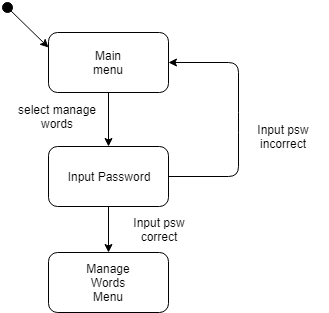

The diagram above was exported from draw.io. Its source (the exported page's mxGraphModel, read from the mxfile embedded in the PNG):
<mxGraphModel dx="754" dy="418" grid="1" gridSize="10" guides="1" tooltips="1" connect="1" arrows="1" fold="1" page="1" pageScale="1" pageWidth="827" pageHeight="1169" math="0" shadow="0">
  <root>
    <mxCell id="0" />
    <mxCell id="1" parent="0" />
    <mxCell id="yjZUjnzzL6LALsKo-MzI-1" value="" style="rounded=1;whiteSpace=wrap;html=1;" vertex="1" parent="1">
      <mxGeometry x="310" y="130" width="120" height="60" as="geometry" />
    </mxCell>
    <mxCell id="yjZUjnzzL6LALsKo-MzI-2" value="Main menu" style="text;html=1;strokeColor=none;fillColor=none;align=center;verticalAlign=middle;whiteSpace=wrap;rounded=0;" vertex="1" parent="1">
      <mxGeometry x="350" y="150" width="40" height="20" as="geometry" />
    </mxCell>
    <mxCell id="yjZUjnzzL6LALsKo-MzI-4" value="" style="rounded=1;whiteSpace=wrap;html=1;" vertex="1" parent="1">
      <mxGeometry x="310" y="350" width="120" height="60" as="geometry" />
    </mxCell>
    <mxCell id="yjZUjnzzL6LALsKo-MzI-5" value="Manage Words Menu" style="text;html=1;strokeColor=none;fillColor=none;align=center;verticalAlign=middle;whiteSpace=wrap;rounded=0;" vertex="1" parent="1">
      <mxGeometry x="350" y="370" width="40" height="20" as="geometry" />
    </mxCell>
    <mxCell id="yjZUjnzzL6LALsKo-MzI-6" value="Input Password" style="rounded=1;whiteSpace=wrap;html=1;" vertex="1" parent="1">
      <mxGeometry x="310" y="244" width="120" height="60" as="geometry" />
    </mxCell>
    <mxCell id="yjZUjnzzL6LALsKo-MzI-8" value="" style="endArrow=classic;html=1;exitX=0.5;exitY=1;exitDx=0;exitDy=0;" edge="1" parent="1" source="yjZUjnzzL6LALsKo-MzI-1" target="yjZUjnzzL6LALsKo-MzI-6">
      <mxGeometry width="50" height="50" relative="1" as="geometry">
        <mxPoint x="310" y="480" as="sourcePoint" />
        <mxPoint x="370" y="240" as="targetPoint" />
      </mxGeometry>
    </mxCell>
    <mxCell id="yjZUjnzzL6LALsKo-MzI-9" value="" style="endArrow=classic;html=1;exitX=1;exitY=0.5;exitDx=0;exitDy=0;entryX=1;entryY=0.5;entryDx=0;entryDy=0;" edge="1" parent="1" source="yjZUjnzzL6LALsKo-MzI-6" target="yjZUjnzzL6LALsKo-MzI-1">
      <mxGeometry width="50" height="50" relative="1" as="geometry">
        <mxPoint x="310" y="480" as="sourcePoint" />
        <mxPoint x="360" y="430" as="targetPoint" />
        <Array as="points">
          <mxPoint x="500" y="274" />
          <mxPoint x="500" y="220" />
          <mxPoint x="500" y="160" />
        </Array>
      </mxGeometry>
    </mxCell>
    <mxCell id="yjZUjnzzL6LALsKo-MzI-10" value="" style="endArrow=classic;html=1;exitX=0.5;exitY=1;exitDx=0;exitDy=0;entryX=0.5;entryY=0;entryDx=0;entryDy=0;" edge="1" parent="1" source="yjZUjnzzL6LALsKo-MzI-6" target="yjZUjnzzL6LALsKo-MzI-4">
      <mxGeometry width="50" height="50" relative="1" as="geometry">
        <mxPoint x="310" y="480" as="sourcePoint" />
        <mxPoint x="360" y="430" as="targetPoint" />
      </mxGeometry>
    </mxCell>
    <mxCell id="yjZUjnzzL6LALsKo-MzI-11" value="Input psw incorrect" style="text;html=1;strokeColor=none;fillColor=none;align=center;verticalAlign=middle;whiteSpace=wrap;rounded=0;" vertex="1" parent="1">
      <mxGeometry x="500" y="224" width="90" height="20" as="geometry" />
    </mxCell>
    <mxCell id="yjZUjnzzL6LALsKo-MzI-12" value="Input psw correct" style="text;html=1;strokeColor=none;fillColor=none;align=center;verticalAlign=middle;whiteSpace=wrap;rounded=0;" vertex="1" parent="1">
      <mxGeometry x="376" y="317" width="90" height="20" as="geometry" />
    </mxCell>
    <mxCell id="yjZUjnzzL6LALsKo-MzI-13" value="select manage words" style="text;html=1;strokeColor=none;fillColor=none;align=center;verticalAlign=middle;whiteSpace=wrap;rounded=0;" vertex="1" parent="1">
      <mxGeometry x="274" y="204" width="90" height="20" as="geometry" />
    </mxCell>
    <mxCell id="yjZUjnzzL6LALsKo-MzI-14" value="" style="ellipse;whiteSpace=wrap;html=1;aspect=fixed;fillColor=#000000;" vertex="1" parent="1">
      <mxGeometry x="264" y="100" width="10" height="10" as="geometry" />
    </mxCell>
    <mxCell id="yjZUjnzzL6LALsKo-MzI-15" value="" style="endArrow=classic;html=1;entryX=0;entryY=0.25;entryDx=0;entryDy=0;" edge="1" parent="1" target="yjZUjnzzL6LALsKo-MzI-1">
      <mxGeometry width="50" height="50" relative="1" as="geometry">
        <mxPoint x="269" y="105" as="sourcePoint" />
        <mxPoint x="310" y="430" as="targetPoint" />
      </mxGeometry>
    </mxCell>
  </root>
</mxGraphModel>